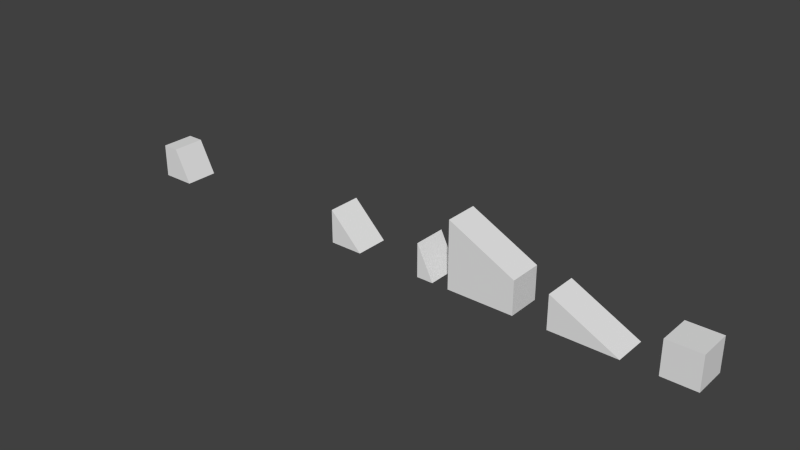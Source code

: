 # Source: Blocks.blend  (saved by Blender 2.68.0; exported with 4.5.12 LTS)
import bpy
from mathutils import Matrix  # noqa: F401  (used for matrix-valued properties, if any)

bpy.ops.wm.read_factory_settings(use_empty=True)
scene = bpy.context.scene
scene.name = 'Scene'

# ---- collections
col_collection_2 = bpy.data.collections.new('Collection 2'); scene.collection.children.link(col_collection_2)

# ---- materials (node trees are filled in below, after node groups)
mat_blocks = bpy.data.materials.new('Blocks')
mat_blocks.alpha_threshold = 0.0
mat_blocks.use_transparent_shadow = False
mat_blocks.roughness = 0.5
mat_blocks.line_color = (0.0, 0.0, 0.0, 1.0)

# ---- material node trees

# ---- world
world_world = bpy.data.worlds.new('World'); scene.world = world_world
world_world.color = (0.05088, 0.05088, 0.05088)
world_world.use_sun_shadow = False
world_world.sun_shadow_jitter_overblur = 0.0
world_world.cycles.sampling_method = 'MANUAL'
world_world.cycles.sample_map_resolution = 256

# ---- meshes
me_cube_010 = bpy.data.meshes.new('Cube.010')
me_cube_010.from_pydata([(1.0, 0.5, 0.0), (1.0, -0.5, 0.0), (0.0, -0.5, 0.0), (0.0, 0.5, 0.0), (0.0, -0.5, 1.0), (0.0, 0.5, 1.0)], [], [(0, 1, 2, 3), (5, 3, 2, 4), (0, 5, 4, 1), (1, 4, 2), (5, 0, 3)])
_uv = me_cube_010.uv_layers.new(name='UVMap')
_uv.uv.foreach_set('vector', [0.9516, 0.0004165, 0.952, 0.1362, 0.8162, 0.1366, 0.8158, 0.000833, 0.5455, 0.872, 0.5451, 0.7363, 0.6808, 0.7359, 0.6812, 0.8716, 0.5445, 0.5443, 0.5451, 0.7354, 0.4093, 0.7359, 0.4087, 0.5447, 0.0, 0.7679, 0.0, 0.5759, 0.096, 0.6719, 0.0, 0.9599, 3.237e-08, 0.7679, 0.096, 0.8639])
me_cube_010.materials.append(mat_blocks)
me_cube_010.use_remesh_preserve_volume = False
me_cube_010.use_remesh_preserve_attributes = False
me_cube_010.use_mirror_vertex_groups = False
me_cube_010.update()
me_cube_008 = bpy.data.meshes.new('Cube.008')
me_cube_008.from_pydata([(0.0, 0.5, 1.0), (0.0, -0.5, 1.0), (1.0, -0.5, 1.0), (1.0, 0.5, 1.0), (0.0, 0.5, 0.0), (0.0, -0.5, 0.0), (1.0, -0.5, 0.0), (1.0, 0.5, 0.0)], [], [(4, 0, 3, 7), (0, 4, 5, 1), (6, 2, 1, 5), (7, 3, 2, 6), (3, 0, 1, 2), (7, 6, 5, 4)])
_uv = me_cube_008.uv_layers.new(name='UVMap')
_uv.uv.foreach_set('vector', [0.9393, 0.4402, 0.9389, 0.5759, 0.8031, 0.5755, 0.8035, 0.4397, 0.6816, 0.7125, 0.8174, 0.7121, 0.8178, 0.8479, 0.6821, 0.8483, 0.8158, 0.0008329, 0.8154, 0.1366, 0.6796, 0.1362, 0.6801, 0.0004164, 0.2709, 0.5685, 0.2712, 0.6551, 0.1354, 0.6555, 0.1352, 0.5689, 0.2712, 0.6551, 0.2715, 0.7597, 0.1358, 0.7601, 0.1354, 0.6555, 0.4089, 0.7363, 0.5446, 0.7359, 0.5451, 0.8716, 0.4093, 0.872])
me_cube_008.materials.append(mat_blocks)
me_cube_008.use_remesh_preserve_volume = False
me_cube_008.use_remesh_preserve_attributes = False
me_cube_008.use_mirror_vertex_groups = False
me_cube_008.update()
me_cube_007 = bpy.data.meshes.new('Cube.007')
me_cube_007.from_pydata([(0.0, 0.5, 1.0), (0.0, -0.5, 1.0), (0.5, 0.5, 0.0), (0.5, -0.5, 0.0), (0.0, 0.5, 0.0), (0.0, -0.5, 0.0)], [], [(4, 0, 2), (5, 3, 1), (0, 1, 3, 2), (0, 4, 5, 1), (5, 4, 2, 3)])
_uv = me_cube_007.uv_layers.new(name='UVMap')
_uv.uv.foreach_set('vector', [1.0, 0.3027, 0.9393, 0.4241, 0.9393, 0.2724, 1.0, 0.5456, 0.9393, 0.5759, 0.9393, 0.4241, 0.4073, 0.7943, 0.2715, 0.7939, 0.2719, 0.6551, 0.4077, 0.6555, 0.2715, 0.7947, 0.4073, 0.7943, 0.4077, 0.9301, 0.2719, 0.9305, 0.7499, 0.9843, 0.7495, 0.8485, 0.8174, 0.8483, 0.8178, 0.984])
me_cube_007.materials.append(mat_blocks)
me_cube_007.use_remesh_preserve_volume = False
me_cube_007.use_remesh_preserve_attributes = False
me_cube_007.use_mirror_vertex_groups = False
me_cube_007.update()
me_cube_006 = bpy.data.meshes.new('Cube.006')
me_cube_006.from_pydata([(0.5, 0.5, 1.0), (0.5, -0.5, 1.0), (0.5, 0.5, 0.0), (0.5, -0.5, 0.0), (-4.768e-07, 0.5, 1.0), (-4.768e-07, -0.5, 1.0), (-4.768e-07, 0.5, 0.0), (-4.768e-07, -0.5, 0.0), (1.0, -0.5, 0.0), (1.0, 0.5, 0.0)], [], [(2, 0, 9), (8, 1, 3), (9, 0, 1, 8), (4, 0, 2, 6), (1, 5, 7, 3), (0, 4, 5, 1), (3, 7, 6, 2), (2, 9, 8, 3), (7, 5, 4, 6)])
_uv = me_cube_006.uv_layers.new(name='UVMap')
_uv.uv.foreach_set('vector', [0.8857, 0.5761, 0.8853, 0.7119, 0.8178, 0.5759, 0.8178, 0.8483, 0.8853, 0.7123, 0.8857, 0.8481, 0.6808, 0.5443, 0.6812, 0.6831, 0.5455, 0.6836, 0.5451, 0.5447, 0.9532, 0.7121, 0.8853, 0.7119, 0.8857, 0.5761, 0.9536, 0.5763, 0.8853, 0.7123, 0.9532, 0.7121, 0.9536, 0.8479, 0.8857, 0.8481, 0.6812, 0.6831, 0.6814, 0.7354, 0.5456, 0.7359, 0.5455, 0.6836, 0.2035, 0.7603, 0.2714, 0.7605, 0.2709, 0.8963, 0.2031, 0.896, 0.2031, 0.896, 0.1352, 0.8958, 0.1356, 0.7601, 0.2035, 0.7603, 0.9393, 0.4081, 0.8035, 0.4085, 0.8031, 0.2728, 0.9389, 0.2724])
me_cube_006.materials.append(mat_blocks)
me_cube_006.use_remesh_preserve_volume = False
me_cube_006.use_remesh_preserve_attributes = False
me_cube_006.use_mirror_vertex_groups = False
me_cube_006.update()
me_cube_005 = bpy.data.meshes.new('Cube.005')
me_cube_005.from_pydata([(0.0, 0.5, 0.0), (0.0, -0.5, 0.0), (1.0, 0.5, 0.0), (1.0, -0.5, 0.0), (2.0, -0.5, 0.0), (2.0, 0.5, 0.0), (1.0, -0.5, 1.5), (1.0, 0.5, 1.5), (2.0, -0.5, 1.0), (2.0, 0.5, 1.0), (0.0, 0.5, 2.0), (0.0, -0.5, 2.0), (0.0, 0.5, 1.0), (0.0, -0.5, 1.0), (1.0, -0.5, 1.0), (1.0, 0.5, 1.0)], [], [(1, 0, 2, 3), (3, 2, 5, 4), (14, 13, 1, 3), (2, 0, 12, 15), (0, 1, 13, 12), (15, 9, 5, 2), (8, 14, 3, 4), (9, 8, 4, 5), (14, 6, 11, 13), (15, 12, 10, 7), (15, 7, 9), (14, 8, 6), (6, 8, 9, 7), (11, 6, 7, 10), (13, 11, 10, 12)])
_uv = me_cube_005.uv_layers.new(name='UVMap')
_uv.uv.foreach_set('vector', [0.6796, 0.2719, 0.5439, 0.2724, 0.5435, 0.1366, 0.6792, 0.1362, 0.6792, 0.1362, 0.5435, 0.1366, 0.543, 0.000833, 0.6788, 0.0004164, 0.1353, 0.1362, 0.1358, 0.0004165, 0.2715, 0.000833, 0.2711, 0.1366, 0.5426, 0.1358, 0.543, 0.2715, 0.4073, 0.2719, 0.4069, 0.1362, 0.4085, 0.2728, 0.5442, 0.2724, 0.5446, 0.4081, 0.4089, 0.4085, 0.4069, 0.1362, 0.4065, 0.0004165, 0.5422, 0.0, 0.5426, 0.1358, 0.1349, 0.2719, 0.1353, 0.1362, 0.2711, 0.1366, 0.2707, 0.2724, 0.4075, 0.3589, 0.2718, 0.3593, 0.2715, 0.2728, 0.4073, 0.2724, 0.1353, 0.1362, 0.06746, 0.136, 0.0, 0.0, 0.1358, 0.0004165, 0.4069, 0.1362, 0.4073, 0.2719, 0.2715, 0.2724, 0.339, 0.1364, 0.4069, 0.1362, 0.339, 0.1364, 0.4065, 0.0004165, 0.1353, 0.1362, 0.1349, 0.2719, 0.06746, 0.136, 0.2722, 0.5072, 0.2718, 0.3593, 0.4075, 0.3589, 0.408, 0.5068, 0.2727, 0.6551, 0.2722, 0.5072, 0.408, 0.5068, 0.4085, 0.6546, 0.5446, 0.4081, 0.5451, 0.5439, 0.4093, 0.5443, 0.4089, 0.4085])
me_cube_005.materials.append(mat_blocks)
me_cube_005.use_remesh_preserve_volume = False
me_cube_005.use_remesh_preserve_attributes = False
me_cube_005.use_mirror_vertex_groups = False
me_cube_005.update()
me_cube_003 = bpy.data.meshes.new('Cube.003')
me_cube_003.from_pydata([(1.0, 0.5, 0.0), (1.0, -0.5, 0.0), (0.0, -0.5, 0.0), (0.0, 0.5, 0.0), (0.0, -0.5, 1.0), (0.0, 0.5, 1.0), (2.0, 0.5, 2.98e-08), (2.0, -0.5, 2.98e-08), (1.0, 0.5, 0.5), (1.0, -0.5, 0.5)], [], [(0, 1, 2, 3), (2, 4, 5, 3), (1, 0, 6, 7), (4, 9, 8, 5), (9, 7, 6, 8), (7, 9, 1), (0, 8, 6), (0, 3, 5, 8), (1, 9, 4, 2)])
_uv = me_cube_003.uv_layers.new(name='UVMap')
_uv.uv.foreach_set('vector', [0.5455, 0.4085, 0.6812, 0.4081, 0.6816, 0.5439, 0.5459, 0.5443, 0.8178, 0.7117, 0.6821, 0.7121, 0.6816, 0.5763, 0.8174, 0.5759, 0.6812, 0.4081, 0.5455, 0.4085, 0.5451, 0.2728, 0.6808, 0.2724, 0.1358, 0.5685, 0.1353, 0.4206, 0.2711, 0.4202, 0.2715, 0.5681, 0.1353, 0.4206, 0.1349, 0.2728, 0.2706, 0.2724, 0.2711, 0.4202, 0.000117, 0.5759, 5.851e-05, 0.4241, 0.06078, 0.4545, 0.7424, 0.3938, 0.6817, 0.4241, 0.6818, 0.2724, 0.7424, 0.3938, 0.8031, 0.5153, 0.6816, 0.5759, 0.6817, 0.4241, 0.06078, 0.4545, 5.851e-05, 0.4241, 0.0, 0.2724, 0.1215, 0.333])
me_cube_003.materials.append(mat_blocks)
me_cube_003.use_remesh_preserve_volume = False
me_cube_003.use_remesh_preserve_attributes = False
me_cube_003.use_mirror_vertex_groups = False
me_cube_003.update()

# ---- objects
ob_g_block_005 = bpy.data.objects.new('G-Block.005', me_cube_010)
ob_g_block_004 = bpy.data.objects.new('G-Block.004', me_cube_008)
ob_g_block_003 = bpy.data.objects.new('G-Block.003', me_cube_007)
ob_g_block_002 = bpy.data.objects.new('G-Block.002', me_cube_006)
ob_g_block = bpy.data.objects.new('G-Block', me_cube_005)
ob_e_block = bpy.data.objects.new('E-Block', me_cube_003)

# ---- transforms, parenting, visibility, modifiers, constraints
ob_g_block_005.location = (0.0, 0.0, 0.0)
ob_g_block_005.lineart.crease_threshold = 0.0
ob_g_block_004.location = (10.0, 0.0, 0.0)
ob_g_block_004.lineart.crease_threshold = 0.0
ob_g_block_003.location = (3.0, 0.0, 0.0)
ob_g_block_003.lineart.crease_threshold = 0.0
ob_g_block_002.location = (-7.0, 0.0, 0.0)
ob_g_block_002.lineart.crease_threshold = 0.0
ob_g_block.location = (4.0, 0.0, 0.0)
ob_g_block.lineart.crease_threshold = 0.0
ob_e_block.location = (7.0, 0.0, 0.0)
ob_e_block.lineart.crease_threshold = 0.0

# ---- collection membership
col_collection_2.objects.link(ob_g_block_005)
col_collection_2.objects.link(ob_g_block_004)
col_collection_2.objects.link(ob_g_block_003)
col_collection_2.objects.link(ob_g_block_002)
col_collection_2.objects.link(ob_g_block)
col_collection_2.objects.link(ob_e_block)

# ---- scene / render settings (as saved in the file)
scene.frame_start = 1; scene.frame_end = 250; scene.frame_set(3)
scene.render.engine = 'BLENDER_EEVEE_NEXT'
scene.render.image_settings.color_mode = 'RGB'
scene.render.image_settings.compression = 90
scene.render.resolution_percentage = 50
scene.render.dither_intensity = 0.0
scene.render.bake_margin = 2
scene.render.bake_bias = 0.0
scene.cycles.use_denoising = False
scene.cycles.samples = 10
scene.cycles.sampling_pattern = 'TABULATED_SOBOL'
scene.cycles.light_sampling_threshold = 0.0
scene.cycles.use_adaptive_sampling = False
scene.cycles.use_light_tree = False
scene.cycles.blur_glossy = 0.0
scene.cycles.volume_bounces = 1
scene.cycles.pixel_filter_type = 'GAUSSIAN'
scene.cycles.sample_clamp_indirect = 0.0
scene.view_settings.view_transform = 'Standard'
bpy.context.view_layer.update()

# ---- added for rendering (the .blend has no active camera and no usable light): camera, sun
cam_auto = bpy.data.cameras.new('AutoCamera')
cam_auto.lens = 50.0
cam_auto.sensor_width = 36.0
cam_auto.clip_end = 1000.0
ob_auto_camera = bpy.data.objects.new('AutoCamera', cam_auto)
scene.collection.objects.link(ob_auto_camera)
ob_auto_camera.location = (18.7821, -20.1385, 14.4256)
ob_auto_camera.rotation_euler = (1.09748, -7.21219e-08, 0.694738)
scene.camera = ob_auto_camera
light_auto_sun = bpy.data.lights.new('AutoSun', 'SUN')
light_auto_sun.energy = 3.0
light_auto_sun.angle = 0.0523599
ob_auto_sun = bpy.data.objects.new('AutoSun', light_auto_sun)
scene.collection.objects.link(ob_auto_sun)
ob_auto_sun.rotation_euler = (0.872665, 0.174533, 0.523599)
bpy.context.view_layer.update()
